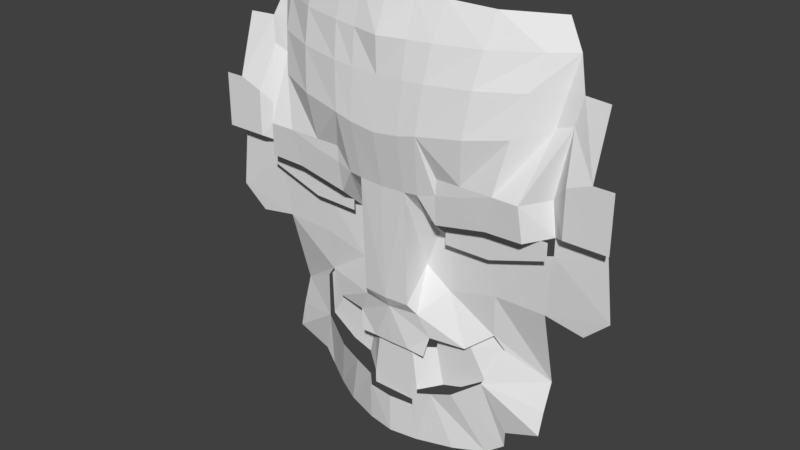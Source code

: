 # Source: npc_cyberreaver.blend  (saved by Blender 2.78.0; exported with 4.5.12 LTS)
import bpy
from mathutils import Matrix  # noqa: F401  (used for matrix-valued properties, if any)

bpy.ops.wm.read_factory_settings(use_empty=True)
scene = bpy.context.scene
scene.name = 'Scene'

# ---- collections
col_collection_1 = bpy.data.collections.new('Collection 1'); scene.collection.children.link(col_collection_1)

# ---- materials (node trees are filled in below, after node groups)
mat_1_fizfztnz3rgvesysfcxk3q = bpy.data.materials.new('1_fizfztNz3rGVESYsFcXk3Q')
mat_1_fizfztnz3rgvesysfcxk3q.alpha_threshold = 0.0
mat_1_fizfztnz3rgvesysfcxk3q.use_transparent_shadow = False
mat_1_fizfztnz3rgvesysfcxk3q.roughness = 0.5

# ---- material node trees

# ---- world
world_world = bpy.data.worlds.new('World'); scene.world = world_world
world_world.color = (0.05088, 0.05088, 0.05088)
world_world.use_sun_shadow = False
world_world.sun_shadow_jitter_overblur = 0.0
world_world.cycles.sampling_method = 'MANUAL'

# ---- meshes
me_1_fizfztnz3rgvesysfcxk3q_001 = bpy.data.meshes.new('1_fizfztNz3rGVESYsFcXk3Q.001')
me_1_fizfztnz3rgvesysfcxk3q_001.from_pydata([(0.0, -0.03658, -0.289), (0.1002, 9.537e-07, -0.2429), (0.08992, 9.537e-07, -0.2924), (0.04724, -0.03658, -0.289), (0.2367, 0.03175, -0.2071), (0.1821, -1.907e-06, -0.2481), (0.0, -0.03658, -0.4345), (0.2606, 0.03175, -0.2378), (0.2265, -1.907e-06, -0.3232), (0.1616, 0.0, -0.3692), (0.06261, -0.03658, -0.4017), (0.06261, -0.03658, -0.4345), (0.1108, 0.0, -0.3859), (0.2418, -0.02748, -0.0003337), (0.3801, -0.02749, 0.04552), (0.3801, -0.02749, 0.08681), (0.2538, -0.02749, 0.08307), (0.1292, -0.02749, 0.05747), (0.1292, -0.02749, -0.002488)], [], [(9, 5, 2), (14, 16, 13), (0, 6, 10), (10, 12, 2), (6, 11, 10), (2, 3, 10), (5, 1, 2), (7, 4, 5), (9, 8, 5), (0, 10, 3), (7, 5, 8), (2, 12, 9), (18, 13, 17), (14, 15, 16), (16, 17, 13)])
_uv = me_1_fizfztnz3rgvesysfcxk3q_001.uv_layers.new(name='UVMap')
_uv.uv.foreach_set('vector', [0.6178, 0.4628, 0.6251, 0.5083, 0.5972, 0.493, 0.6869, 0.6159, 0.6497, 0.6322, 0.6453, 0.6009, 0.5705, 0.4958, 0.5691, 0.4408, 0.588, 0.4522, 0.588, 0.4522, 0.6025, 0.4574, 0.5972, 0.493, 0.5691, 0.4408, 0.5877, 0.4398, 0.588, 0.4522, 0.5972, 0.493, 0.5846, 0.495, 0.588, 0.4522, 0.6251, 0.5083, 0.6008, 0.5115, 0.5972, 0.493, 0.6485, 0.5108, 0.6417, 0.5228, 0.6251, 0.5083, 0.6178, 0.4628, 0.6375, 0.4792, 0.6251, 0.5083, 0.5705, 0.4958, 0.588, 0.4522, 0.5846, 0.495, 0.6485, 0.5108, 0.6251, 0.5083, 0.6375, 0.4792, 0.5972, 0.493, 0.6025, 0.4574, 0.6178, 0.4628, 0.6118, 0.6019, 0.6453, 0.6009, 0.6124, 0.6245, 0.6869, 0.6159, 0.6873, 0.6315, 0.6497, 0.6322, 0.6497, 0.6322, 0.6124, 0.6245, 0.6453, 0.6009])
me_1_fizfztnz3rgvesysfcxk3q_001.materials.append(mat_1_fizfztnz3rgvesysfcxk3q)
me_1_fizfztnz3rgvesysfcxk3q_001.use_remesh_preserve_volume = False
me_1_fizfztnz3rgvesysfcxk3q_001.use_remesh_preserve_attributes = False
me_1_fizfztnz3rgvesysfcxk3q_001.use_mirror_vertex_groups = False
me_1_fizfztnz3rgvesysfcxk3q_001.update()
me_1_fizfztnz3rgvesysfcxk3q = bpy.data.meshes.new('1_fizfztNz3rGVESYsFcXk3Q')
me_1_fizfztnz3rgvesysfcxk3q.from_pydata([(0.06943, -0.04712, -0.5339), (0.0, -0.08303, 0.1155), (0.0, -0.05839, -0.5339), (0.0, -0.06117, 0.5339), (0.1326, -0.04603, 0.5339), (0.5183, -0.032, 0.1053), (0.5183, -0.032, 0.2384), (0.3425, 0.06333, 0.5166), (0.3835, 0.04438, 0.4569), (0.4091, 0.022, 0.3852), (0.4708, 0.01303, 0.3852), (0.4708, -0.0319, 0.2384), (0.4139, -0.032, 0.1053), (0.4139, -0.03147, 0.2163), (0.09162, -0.07889, 0.1206), (0.1923, -0.07114, 0.1428), (0.2725, -0.07114, 0.1684), (0.3346, -0.07114, 0.1684), (0.3698, 0.001002, 0.1667), (0.0592, -0.08174, 0.1188), (0.06943, -0.05627, 0.5339), (0.0, -0.07443, -0.1601), (0.0592, -0.0699, -0.16), (0.0, -0.05304, -0.289), (0.1002, -0.04058, -0.2429), (0.08992, -0.04981, -0.2924), (0.04724, -0.05208, -0.289), (0.0592, 0.0001925, -0.0859), (0.2367, 0.01258, -0.2071), (0.1821, -0.01979, -0.2481), (0.0, -0.05998, -0.4345), (0.2606, 0.02032, -0.2378), (0.2265, -0.0152, -0.3232), (0.1616, -0.03958, -0.3692), (0.06261, -0.05501, -0.4017), (0.06261, -0.05306, -0.4345), (0.223, 0.01832, -0.5339), (0.4978, 0.0, 0.1053), (0.5183, 3.67e-05, -0.0603), (0.264, 0.03293, -0.5058), (0.2743, 0.01924, -0.4546), (0.3613, 0.01866, -0.4204), (0.3647, 0.006186, -0.1013), (0.4586, 0.005105, -0.1166), (0.1108, -0.04843, -0.3859), (0.1548, -0.01864, -0.5339), (0.2418, 0.002511, -0.1013), (0.2418, 0.0005001, -0.0003337), (0.3801, -9.537e-07, 0.04552), (0.3801, 3.113e-05, 0.08681), (0.2538, -0.06319, 0.08307), (0.1292, -0.06319, 0.05747), (0.1292, 0.002168, -0.002488), (0.0912, 0.003044, 0.004274), (0.1234, -6.898e-07, -0.1297), (0.3626, 0.05745, -0.2959), (0.3619, 0.03356, -0.3641), (0.2353, -0.01906, 0.5254), (0.1332, -0.07114, 0.1298), (0.1952, -0.07114, 0.1681), (0.1353, -0.07114, 0.1678), (0.398, 0.01146, 0.3236), (0.2073, -0.0874, 0.276), (0.2968, -0.05253, 0.2892), (0.1057, -0.1046, 0.263), (0.06251, -0.1073, 0.2533), (0.3586, 0.01223, 0.3102), (0.0, -0.1086, 0.2461), (0.3152, -0.03044, 0.3807), (0.2185, -0.07323, 0.376), (0.1165, -0.09329, 0.3711), (0.06536, -0.0966, 0.3687), (0.371, 0.02625, 0.3834), (0.0, -0.09697, 0.3656), (0.06736, -0.08548, 0.4496), (0.3303, 0.003327, 0.4556), (0.1244, -0.07722, 0.4509), (0.2272, -0.0515, 0.4533), (0.0, -0.09868, 0.4481), (0.0, -0.06086, -0.1882), (0.0724, -0.05155, -0.1868), (0.3427, -0.06319, 0.0857)], [], [(32, 56, 55, 31), (1, 19, 65, 67), (36, 39, 33), (5, 12, 37), (4, 76, 77, 57), (20, 74, 76, 4), (22, 27, 19), (23, 26, 25, 24, 80, 79), (80, 54, 27, 22), (39, 40, 32, 33), (2, 0, 35, 30), (35, 0, 45, 44, 34), (44, 45, 36, 33), (46, 47, 54), (12, 49, 37), (37, 49, 48, 47, 46, 42, 43, 38), (27, 52, 53), (19, 27, 53), (19, 53, 52, 51, 14), (28, 46, 54), (54, 47, 52, 27), (56, 32, 41), (31, 55, 42, 46, 28), (32, 40, 41), (7, 75, 8), (57, 77, 75, 7), (8, 72, 9), (61, 18, 13), (18, 49, 12, 13), (16, 50, 81, 17), (14, 51, 58), (16, 59, 15), (15, 50, 16), (59, 60, 58, 15), (63, 62, 59, 16), (64, 65, 19, 14), (61, 66, 17, 18), (66, 63, 16, 17), (62, 64, 14, 58, 60, 59), (67, 65, 71, 73), (68, 69, 62, 63), (70, 71, 65, 64), (9, 72, 66, 61), (73, 71, 74, 78), (72, 68, 63, 66), (69, 70, 64, 62), (75, 77, 69, 68), (76, 74, 71, 70), (78, 74, 20, 3), (8, 75, 68, 72), (77, 76, 70, 69), (21, 22, 19, 1), (24, 29, 28, 54, 80), (79, 80, 22, 21), (6, 11, 13, 12, 5), (9, 61, 11, 10), (11, 61, 13), (51, 50, 15), (17, 81, 49, 18), (58, 51, 15)])
_uv = me_1_fizfztnz3rgvesysfcxk3q.uv_layers.new(name='UVMap')
_uv.uv.foreach_set('vector', [0.6375, 0.4792, 0.6774, 0.4615, 0.6783, 0.4872, 0.6485, 0.5108, 0.5745, 0.6486, 0.5922, 0.6488, 0.5945, 0.6996, 0.5758, 0.6979, 0.6344, 0.3996, 0.6469, 0.4096, 0.6178, 0.4628, 0.7286, 0.6362, 0.6975, 0.6379, 0.7225, 0.6365, 0.6181, 0.8044, 0.6148, 0.7732, 0.6454, 0.7724, 0.6485, 0.7996, 0.5993, 0.8055, 0.5979, 0.7737, 0.6148, 0.7732, 0.6181, 0.8044, 0.5894, 0.5435, 0.5901, 0.5715, 0.5922, 0.6488, 0.5705, 0.4958, 0.5846, 0.495, 0.5972, 0.493, 0.6008, 0.5115, 0.5931, 0.5332, 0.5715, 0.5338, 0.5931, 0.5332, 0.6088, 0.5539, 0.5901, 0.5715, 0.5894, 0.5435, 0.6469, 0.4096, 0.6505, 0.4287, 0.6375, 0.4792, 0.6178, 0.4628, 0.5681, 0.4033, 0.5888, 0.4021, 0.5877, 0.4398, 0.5691, 0.4408, 0.5877, 0.4398, 0.5888, 0.4021, 0.6141, 0.4007, 0.6025, 0.4574, 0.588, 0.4522, 0.6025, 0.4574, 0.6141, 0.4007, 0.6344, 0.3996, 0.6178, 0.4628, 0.6443, 0.5627, 0.6453, 0.6009, 0.6088, 0.5539, 0.6975, 0.6379, 0.6873, 0.6315, 0.7225, 0.6365, 0.7225, 0.6365, 0.6873, 0.6315, 0.6869, 0.6159, 0.6453, 0.6009, 0.6443, 0.5627, 0.6808, 0.5607, 0.7086, 0.5534, 0.7269, 0.5737, 0.5901, 0.5715, 0.6118, 0.6019, 0.6005, 0.6051, 0.5922, 0.6488, 0.5901, 0.5715, 0.6005, 0.6051, 0.5922, 0.6488, 0.6005, 0.6051, 0.6118, 0.6019, 0.6124, 0.6245, 0.6018, 0.649, 0.6417, 0.5228, 0.6443, 0.5627, 0.6088, 0.5539, 0.6088, 0.5539, 0.6453, 0.6009, 0.6118, 0.6019, 0.5901, 0.5715, 0.6774, 0.4615, 0.6375, 0.4792, 0.6767, 0.4402, 0.6485, 0.5108, 0.6783, 0.4872, 0.6808, 0.5607, 0.6443, 0.5627, 0.6417, 0.5228, 0.6375, 0.4792, 0.6505, 0.4287, 0.6767, 0.4402, 0.6804, 0.7945, 0.6761, 0.7717, 0.6919, 0.7712, 0.6485, 0.7996, 0.6454, 0.7724, 0.6761, 0.7717, 0.6804, 0.7945, 0.6919, 0.7712, 0.6875, 0.7437, 0.6989, 0.7437, 0.695, 0.7207, 0.685, 0.6619, 0.6986, 0.6799, 0.685, 0.6619, 0.6873, 0.6315, 0.6975, 0.6379, 0.6986, 0.6799, 0.6561, 0.6641, 0.6497, 0.6322, 0.6761, 0.6317, 0.6746, 0.6631, 0.6018, 0.649, 0.6124, 0.6245, 0.6143, 0.6518, 0.6561, 0.6641, 0.6331, 0.6652, 0.632, 0.6557, 0.632, 0.6557, 0.6497, 0.6322, 0.6561, 0.6641, 0.6331, 0.6652, 0.6153, 0.6661, 0.6143, 0.6518, 0.632, 0.6557, 0.6645, 0.7093, 0.6377, 0.7058, 0.6331, 0.6652, 0.6561, 0.6641, 0.6074, 0.7025, 0.5945, 0.6996, 0.5922, 0.6488, 0.6018, 0.649, 0.695, 0.7207, 0.6831, 0.7162, 0.6746, 0.6631, 0.685, 0.6619, 0.6831, 0.7162, 0.6645, 0.7093, 0.6561, 0.6641, 0.6746, 0.6631, 0.6377, 0.7058, 0.6074, 0.7025, 0.6018, 0.649, 0.6143, 0.6518, 0.6153, 0.6661, 0.6331, 0.6652, 0.5758, 0.6979, 0.5945, 0.6996, 0.5965, 0.7431, 0.577, 0.743, 0.6709, 0.7436, 0.6421, 0.7434, 0.6377, 0.7058, 0.6645, 0.7093, 0.6117, 0.7432, 0.5965, 0.7431, 0.5945, 0.6996, 0.6074, 0.7025, 0.6989, 0.7437, 0.6875, 0.7437, 0.6831, 0.7162, 0.695, 0.7207, 0.577, 0.743, 0.5965, 0.7431, 0.5979, 0.7737, 0.5778, 0.7742, 0.6875, 0.7437, 0.6709, 0.7436, 0.6645, 0.7093, 0.6831, 0.7162, 0.6421, 0.7434, 0.6117, 0.7432, 0.6074, 0.7025, 0.6377, 0.7058, 0.6761, 0.7717, 0.6454, 0.7724, 0.6421, 0.7434, 0.6709, 0.7436, 0.6148, 0.7732, 0.5979, 0.7737, 0.5965, 0.7431, 0.6117, 0.7432, 0.5778, 0.7742, 0.5979, 0.7737, 0.5993, 0.8055, 0.5787, 0.8066, 0.6919, 0.7712, 0.6761, 0.7717, 0.6709, 0.7436, 0.6875, 0.7437, 0.6454, 0.7724, 0.6148, 0.7732, 0.6117, 0.7432, 0.6421, 0.7434, 0.5718, 0.5445, 0.5894, 0.5435, 0.5922, 0.6488, 0.5745, 0.6486, 0.6008, 0.5115, 0.6251, 0.5083, 0.6417, 0.5228, 0.6088, 0.5539, 0.5931, 0.5332, 0.5715, 0.5338, 0.5931, 0.5332, 0.5894, 0.5435, 0.5718, 0.5445, 0.7299, 0.6865, 0.7157, 0.6873, 0.6986, 0.6799, 0.6975, 0.6379, 0.7286, 0.6362, 0.6989, 0.7437, 0.695, 0.7207, 0.7157, 0.6873, 0.7172, 0.7427, 0.7157, 0.6873, 0.695, 0.7207, 0.6986, 0.6799, 0.6124, 0.6245, 0.6497, 0.6322, 0.632, 0.6557, 0.6746, 0.6631, 0.6761, 0.6317, 0.6873, 0.6315, 0.685, 0.6619, 0.6143, 0.6518, 0.6124, 0.6245, 0.632, 0.6557])
me_1_fizfztnz3rgvesysfcxk3q.materials.append(mat_1_fizfztnz3rgvesysfcxk3q)
me_1_fizfztnz3rgvesysfcxk3q.use_remesh_preserve_volume = False
me_1_fizfztnz3rgvesysfcxk3q.use_remesh_preserve_attributes = False
me_1_fizfztnz3rgvesysfcxk3q.use_mirror_vertex_groups = False
me_1_fizfztnz3rgvesysfcxk3q.update()

# ---- objects
ob_cyberreaver_eyes = bpy.data.objects.new('cyberreaver_eyes', me_1_fizfztnz3rgvesysfcxk3q_001)
ob_cyber_reaver = bpy.data.objects.new('cyber_reaver', me_1_fizfztnz3rgvesysfcxk3q)

# ---- transforms, parenting, visibility, modifiers, constraints
ob_cyberreaver_eyes.location = (0.0, 0.0, 0.0)
ob_cyberreaver_eyes.lineart.crease_threshold = 0.0
_m = ob_cyberreaver_eyes.modifiers.new('Mirror', 'MIRROR')
ob_cyber_reaver.location = (0.0, 0.0, 0.0)
ob_cyber_reaver.lineart.crease_threshold = 0.0
_m = ob_cyber_reaver.modifiers.new('Mirror', 'MIRROR')

# ---- collection membership
col_collection_1.objects.link(ob_cyberreaver_eyes)
col_collection_1.objects.link(ob_cyber_reaver)

# ---- scene / render settings (as saved in the file)
scene.frame_start = 1; scene.frame_end = 2; scene.frame_set(1)
scene.render.engine = 'BLENDER_EEVEE_NEXT'
scene.render.resolution_percentage = 50
scene.render.dither_intensity = 0.0
scene.cycles.use_denoising = False
scene.cycles.samples = 128
scene.cycles.sampling_pattern = 'TABULATED_SOBOL'
scene.cycles.light_sampling_threshold = 0.0
scene.cycles.use_adaptive_sampling = False
scene.cycles.use_light_tree = False
scene.cycles.blur_glossy = 0.0
scene.cycles.sample_clamp_indirect = 0.0
scene.view_settings.view_transform = 'Standard'
bpy.context.view_layer.update()

# ---- added for rendering (the .blend has no active camera and no usable light): camera, sun
cam_auto = bpy.data.cameras.new('AutoCamera')
cam_auto.lens = 50.0
cam_auto.sensor_width = 36.0
cam_auto.clip_end = 1000.0
ob_auto_camera = bpy.data.objects.new('AutoCamera', cam_auto)
scene.collection.objects.link(ob_auto_camera)
ob_auto_camera.location = (1.38602, -1.68586, 1.10882)
ob_auto_camera.rotation_euler = (1.09748, -7.21219e-08, 0.694738)
scene.camera = ob_auto_camera
light_auto_sun = bpy.data.lights.new('AutoSun', 'SUN')
light_auto_sun.energy = 3.0
light_auto_sun.angle = 0.0523599
ob_auto_sun = bpy.data.objects.new('AutoSun', light_auto_sun)
scene.collection.objects.link(ob_auto_sun)
ob_auto_sun.rotation_euler = (0.872665, 0.174533, 0.523599)
bpy.context.view_layer.update()
